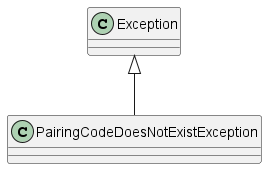

The diagram above was rendered by PlantUML. Its source (embedded in the PNG):
@startuml
class PairingCodeDoesNotExistException {
}
Exception <|-- PairingCodeDoesNotExistException
@enduml